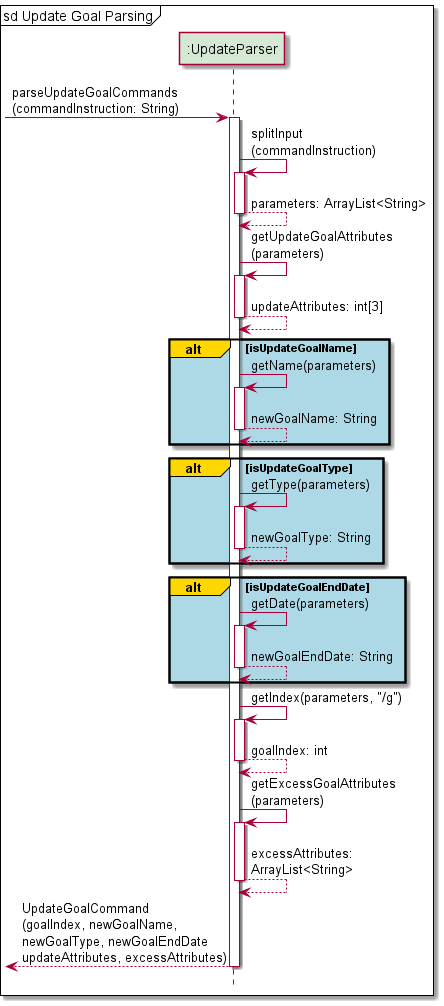

The diagram above was rendered by PlantUML. Its source (embedded in the PNG):
@startuml
'https://plantuml.com/sequence-diagram
!include Style.puml

participant ":UpdateParser" as UpdateParser PARSER_COLOUR

mainframe sd Update Goal Parsing

-> UpdateParser: parseUpdateGoalCommands\n(commandInstruction: String)
activate UpdateParser

UpdateParser -> UpdateParser: splitInput\n(commandInstruction)
activate UpdateParser
UpdateParser --> UpdateParser: parameters: ArrayList<String>
deactivate UpdateParser

UpdateParser -> UpdateParser: getUpdateGoalAttributes\n(parameters)
activate UpdateParser
UpdateParser --> UpdateParser: updateAttributes: int[3]
deactivate UpdateParser

alt#gold #lightblue isUpdateGoalName
UpdateParser -> UpdateParser: getName(parameters)
activate UpdateParser
UpdateParser --> UpdateParser: newGoalName: String
deactivate UpdateParser
end
alt#gold #lightblue isUpdateGoalType
UpdateParser -> UpdateParser: getType(parameters)
activate UpdateParser
UpdateParser --> UpdateParser: newGoalType: String
deactivate UpdateParser
end
alt#gold #lightblue isUpdateGoalEndDate
UpdateParser -> UpdateParser: getDate(parameters)
activate UpdateParser
UpdateParser --> UpdateParser: newGoalEndDate: String
deactivate UpdateParser
end

UpdateParser -> UpdateParser: getIndex(parameters, "/g")
activate UpdateParser
UpdateParser --> UpdateParser: goalIndex: int
deactivate UpdateParser

UpdateParser -> UpdateParser: getExcessGoalAttributes\n(parameters)
activate UpdateParser
UpdateParser --> UpdateParser: excessAttributes:\nArrayList<String>
deactivate UpdateParser

<-- UpdateParser: UpdateGoalCommand\n(goalIndex, newGoalName,\nnewGoalType, newGoalEndDate\nupdateAttributes, excessAttributes)
deactivate UpdateParser

@enduml